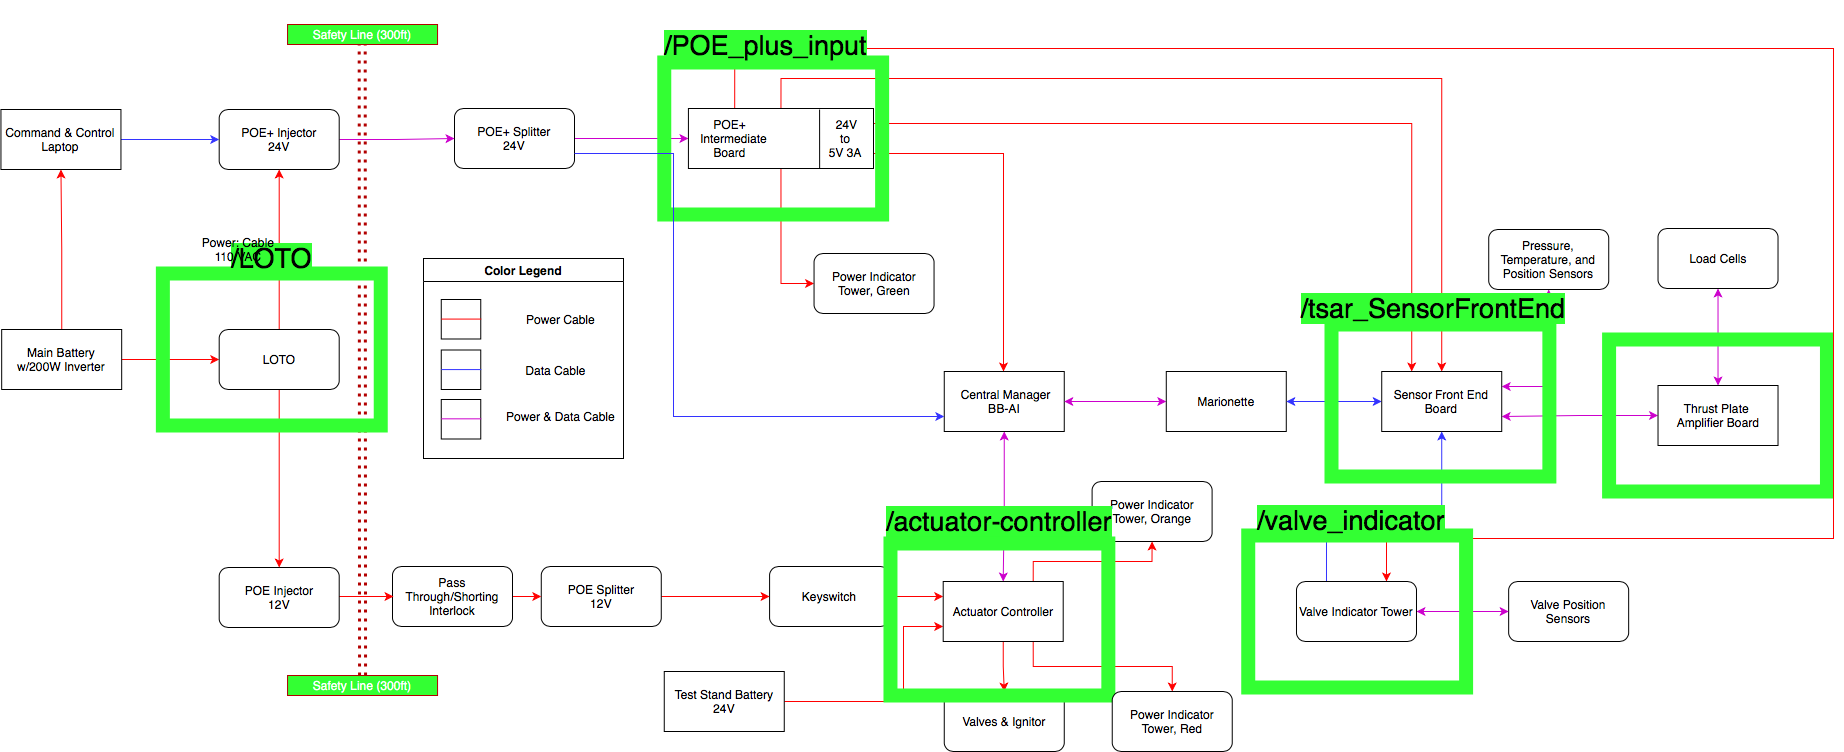

The diagram above was exported from draw.io. Its source (the exported page's mxGraphModel, read from the mxfile embedded in the PNG):
<mxGraphModel dx="2813" dy="2295" grid="1" gridSize="10" guides="1" tooltips="1" connect="1" arrows="1" fold="1" page="1" pageScale="1" pageWidth="850" pageHeight="1100" math="0" shadow="0">
  <root>
    <mxCell id="0" />
    <mxCell id="1" parent="0" />
    <mxCell id="2" style="edgeStyle=orthogonalEdgeStyle;rounded=0;orthogonalLoop=1;jettySize=auto;html=1;entryX=0.5;entryY=0;entryDx=0;entryDy=0;startArrow=classic;startFill=1;strokeColor=#CC00CC;" edge="1" source="71" target="72" parent="1">
      <mxGeometry relative="1" as="geometry" />
    </mxCell>
    <mxCell id="3" style="edgeStyle=orthogonalEdgeStyle;rounded=0;orthogonalLoop=1;jettySize=auto;html=1;exitX=0;exitY=0.5;exitDx=0;exitDy=0;entryX=1;entryY=0.75;entryDx=0;entryDy=0;startArrow=classic;startFill=1;strokeColor=#CC00CC;" edge="1" source="72" target="30" parent="1">
      <mxGeometry relative="1" as="geometry" />
    </mxCell>
    <mxCell id="4" value="" style="rounded=0;whiteSpace=wrap;html=1;strokeColor=#33FF33;strokeWidth=14;fillColor=none;" vertex="1" parent="1">
      <mxGeometry x="1265.5900000000001" y="1401" width="217.87" height="152" as="geometry" />
    </mxCell>
    <mxCell id="5" style="edgeStyle=orthogonalEdgeStyle;rounded=0;orthogonalLoop=1;jettySize=auto;html=1;exitX=1;exitY=0.75;exitDx=0;exitDy=0;strokeColor=#FF0000;" edge="1" source="42" target="23" parent="1">
      <mxGeometry relative="1" as="geometry">
        <mxPoint x="660.7600000000002" y="1230" as="sourcePoint" />
        <Array as="points">
          <mxPoint x="660" y="1215" />
        </Array>
      </mxGeometry>
    </mxCell>
    <mxCell id="6" style="edgeStyle=orthogonalEdgeStyle;rounded=0;orthogonalLoop=1;jettySize=auto;html=1;exitX=0.5;exitY=1;exitDx=0;exitDy=0;entryX=0;entryY=0.5;entryDx=0;entryDy=0;startArrow=none;startFill=0;strokeColor=#FF0000;" edge="1" source="42" target="39" parent="1">
      <mxGeometry relative="1" as="geometry" />
    </mxCell>
    <mxCell id="7" style="edgeStyle=orthogonalEdgeStyle;rounded=0;orthogonalLoop=1;jettySize=auto;html=1;exitX=0.5;exitY=0;exitDx=0;exitDy=0;entryX=0.5;entryY=0;entryDx=0;entryDy=0;startArrow=none;startFill=0;strokeColor=#FF0000;" edge="1" source="42" target="30" parent="1">
      <mxGeometry relative="1" as="geometry">
        <mxPoint x="1125.0100000000002" y="1380" as="targetPoint" />
        <Array as="points">
          <mxPoint x="438" y="1140" />
          <mxPoint x="1098" y="1140" />
        </Array>
      </mxGeometry>
    </mxCell>
    <mxCell id="8" style="edgeStyle=orthogonalEdgeStyle;rounded=0;orthogonalLoop=1;jettySize=auto;html=1;entryX=0;entryY=0.5;entryDx=0;entryDy=0;startArrow=none;startFill=0;strokeColor=#CC00CC;" edge="1" source="27" target="42" parent="1">
      <mxGeometry relative="1" as="geometry" />
    </mxCell>
    <mxCell id="9" style="edgeStyle=orthogonalEdgeStyle;rounded=0;orthogonalLoop=1;jettySize=auto;html=1;entryX=0.25;entryY=0;entryDx=0;entryDy=0;startArrow=none;startFill=0;exitX=1;exitY=0.25;exitDx=0;exitDy=0;strokeColor=#FF0000;" edge="1" source="42" target="30" parent="1">
      <mxGeometry relative="1" as="geometry">
        <Array as="points">
          <mxPoint x="1068" y="1185" />
        </Array>
        <mxPoint x="720.7600000000002" y="1200" as="sourcePoint" />
      </mxGeometry>
    </mxCell>
    <mxCell id="10" style="edgeStyle=orthogonalEdgeStyle;rounded=0;orthogonalLoop=1;jettySize=auto;html=1;exitX=0.25;exitY=0;exitDx=0;exitDy=0;strokeColor=#FF0000;entryX=0.75;entryY=0;entryDx=0;entryDy=0;" edge="1" source="42" target="38" parent="1">
      <mxGeometry relative="1" as="geometry">
        <mxPoint x="943" y="1640" as="targetPoint" />
        <Array as="points">
          <mxPoint x="391" y="1110" />
          <mxPoint x="1490" y="1110" />
          <mxPoint x="1490" y="1600" />
          <mxPoint x="1043" y="1600" />
        </Array>
      </mxGeometry>
    </mxCell>
    <mxCell id="11" value="" style="rounded=0;whiteSpace=wrap;html=1;strokeColor=#33FF33;strokeWidth=14;fillColor=none;" vertex="1" parent="1">
      <mxGeometry x="320.76" y="1124" width="217.87" height="152" as="geometry" />
    </mxCell>
    <mxCell id="12" value="Power Indicator Tower, Orange" style="rounded=1;whiteSpace=wrap;html=1;" vertex="1" parent="1">
      <mxGeometry x="748.6" y="1543" width="120" height="60" as="geometry" />
    </mxCell>
    <mxCell id="13" value="Valves &amp;amp; Ignitor" style="rounded=1;whiteSpace=wrap;html=1;" vertex="1" parent="1">
      <mxGeometry x="600.76" y="1753" width="120" height="60" as="geometry" />
    </mxCell>
    <mxCell id="14" value="Keyswitch" style="rounded=1;whiteSpace=wrap;html=1;" vertex="1" parent="1">
      <mxGeometry x="426.09000000000003" y="1628" width="120" height="60" as="geometry" />
    </mxCell>
    <mxCell id="15" style="edgeStyle=orthogonalEdgeStyle;rounded=0;orthogonalLoop=1;jettySize=auto;html=1;entryX=0.5;entryY=0;entryDx=0;entryDy=0;startArrow=classic;startFill=1;strokeColor=#CC00CC;" edge="1" source="23" target="24" parent="1">
      <mxGeometry relative="1" as="geometry" />
    </mxCell>
    <mxCell id="16" value="&lt;font style=&quot;font-size: 27px ; background-color: rgb(51 , 255 , 51)&quot;&gt;/actuator-controller&lt;/font&gt;" style="text;html=1;strokeColor=none;fillColor=none;align=center;verticalAlign=middle;whiteSpace=wrap;rounded=0;" vertex="1" parent="1">
      <mxGeometry x="495.99999999999994" y="1538" width="320" height="90" as="geometry" />
    </mxCell>
    <mxCell id="17" style="edgeStyle=orthogonalEdgeStyle;rounded=0;orthogonalLoop=1;jettySize=auto;html=1;entryX=0.5;entryY=0;entryDx=0;entryDy=0;startArrow=none;startFill=0;strokeColor=#FF0000;" edge="1" source="24" target="13" parent="1">
      <mxGeometry relative="1" as="geometry" />
    </mxCell>
    <mxCell id="18" style="edgeStyle=orthogonalEdgeStyle;rounded=0;orthogonalLoop=1;jettySize=auto;html=1;exitX=0.75;exitY=0;exitDx=0;exitDy=0;entryX=0.5;entryY=1;entryDx=0;entryDy=0;startArrow=none;startFill=0;strokeColor=#FF0000;" edge="1" source="24" target="12" parent="1">
      <mxGeometry relative="1" as="geometry" />
    </mxCell>
    <mxCell id="19" style="edgeStyle=orthogonalEdgeStyle;rounded=0;orthogonalLoop=1;jettySize=auto;html=1;exitX=0.75;exitY=1;exitDx=0;exitDy=0;entryX=0.5;entryY=0;entryDx=0;entryDy=0;startArrow=none;startFill=0;strokeColor=#FF0000;" edge="1" source="24" target="40" parent="1">
      <mxGeometry relative="1" as="geometry" />
    </mxCell>
    <mxCell id="20" style="edgeStyle=orthogonalEdgeStyle;rounded=0;orthogonalLoop=1;jettySize=auto;html=1;entryX=0;entryY=0.75;entryDx=0;entryDy=0;startArrow=none;startFill=0;strokeColor=#FF0000;" edge="1" source="34" target="24" parent="1">
      <mxGeometry relative="1" as="geometry">
        <Array as="points">
          <mxPoint x="560" y="1763" />
          <mxPoint x="560" y="1688" />
        </Array>
      </mxGeometry>
    </mxCell>
    <mxCell id="21" style="edgeStyle=orthogonalEdgeStyle;rounded=0;orthogonalLoop=1;jettySize=auto;html=1;entryX=0;entryY=0.25;entryDx=0;entryDy=0;startArrow=none;startFill=0;strokeColor=#FF0000;" edge="1" source="14" target="24" parent="1">
      <mxGeometry relative="1" as="geometry" />
    </mxCell>
    <mxCell id="22" value="" style="rounded=0;whiteSpace=wrap;html=1;strokeColor=#33FF33;strokeWidth=14;fillColor=none;" vertex="1" parent="1">
      <mxGeometry x="546.97" y="1605" width="217.87" height="152" as="geometry" />
    </mxCell>
    <mxCell id="23" value="&amp;nbsp;Central Manager&lt;br&gt;BB-AI" style="rounded=0;whiteSpace=wrap;html=1;" vertex="1" parent="1">
      <mxGeometry x="600.76" y="1433" width="120" height="60" as="geometry" />
    </mxCell>
    <mxCell id="24" value="Actuator Controller" style="rounded=0;whiteSpace=wrap;html=1;" vertex="1" parent="1">
      <mxGeometry x="599.7" y="1643" width="120" height="60" as="geometry" />
    </mxCell>
    <mxCell id="25" style="edgeStyle=orthogonalEdgeStyle;rounded=0;orthogonalLoop=1;jettySize=auto;html=1;startArrow=classic;startFill=1;strokeColor=#CC00CC;" edge="1" source="26" target="23" parent="1">
      <mxGeometry relative="1" as="geometry" />
    </mxCell>
    <mxCell id="26" value="Marionette" style="rounded=0;whiteSpace=wrap;html=1;" vertex="1" parent="1">
      <mxGeometry x="822.78" y="1433" width="120" height="60" as="geometry" />
    </mxCell>
    <mxCell id="27" value="POE+ Splitter&lt;br&gt;24V" style="rounded=1;whiteSpace=wrap;html=1;" vertex="1" parent="1">
      <mxGeometry x="111" y="1170" width="120" height="60" as="geometry" />
    </mxCell>
    <mxCell id="28" style="edgeStyle=orthogonalEdgeStyle;rounded=0;orthogonalLoop=1;jettySize=auto;html=1;startArrow=classic;startFill=1;strokeColor=#3333FF;" edge="1" source="30" target="26" parent="1">
      <mxGeometry relative="1" as="geometry" />
    </mxCell>
    <mxCell id="29" style="edgeStyle=orthogonalEdgeStyle;rounded=0;orthogonalLoop=1;jettySize=auto;html=1;entryX=0.5;entryY=1;entryDx=0;entryDy=0;startArrow=classic;startFill=1;exitX=1;exitY=0.25;exitDx=0;exitDy=0;strokeColor=#CC00CC;" edge="1" source="30" target="31" parent="1">
      <mxGeometry relative="1" as="geometry" />
    </mxCell>
    <mxCell id="30" value="Sensor Front End Board" style="rounded=0;whiteSpace=wrap;html=1;" vertex="1" parent="1">
      <mxGeometry x="1038.23" y="1433" width="120" height="60" as="geometry" />
    </mxCell>
    <mxCell id="31" value="Pressure, Temperature, and Position Sensors" style="rounded=1;whiteSpace=wrap;html=1;" vertex="1" parent="1">
      <mxGeometry x="1145.23" y="1291" width="120" height="60" as="geometry" />
    </mxCell>
    <mxCell id="32" style="edgeStyle=orthogonalEdgeStyle;rounded=0;orthogonalLoop=1;jettySize=auto;html=1;startArrow=none;startFill=0;entryX=0;entryY=0.5;entryDx=0;entryDy=0;strokeColor=#FF0000;" edge="1" source="33" target="14" parent="1">
      <mxGeometry relative="1" as="geometry" />
    </mxCell>
    <mxCell id="33" value="POE Splitter&lt;br&gt;12V" style="rounded=1;whiteSpace=wrap;html=1;" vertex="1" parent="1">
      <mxGeometry x="197.77" y="1628" width="120" height="60" as="geometry" />
    </mxCell>
    <mxCell id="34" value="Test Stand Battery&lt;br&gt;24V" style="rounded=0;whiteSpace=wrap;html=1;" vertex="1" parent="1">
      <mxGeometry x="320.76" y="1733" width="120" height="60" as="geometry" />
    </mxCell>
    <mxCell id="35" value="Valve Position Sensors" style="rounded=1;whiteSpace=wrap;html=1;" vertex="1" parent="1">
      <mxGeometry x="1165.16" y="1643" width="120" height="60" as="geometry" />
    </mxCell>
    <mxCell id="36" style="edgeStyle=orthogonalEdgeStyle;rounded=0;orthogonalLoop=1;jettySize=auto;html=1;entryX=0.5;entryY=1;entryDx=0;entryDy=0;startArrow=none;startFill=0;strokeColor=#3333FF;exitX=0.25;exitY=0;exitDx=0;exitDy=0;" edge="1" source="38" target="30" parent="1">
      <mxGeometry relative="1" as="geometry">
        <Array as="points">
          <mxPoint x="983" y="1573" />
          <mxPoint x="1098" y="1573" />
        </Array>
      </mxGeometry>
    </mxCell>
    <mxCell id="37" style="edgeStyle=orthogonalEdgeStyle;rounded=0;orthogonalLoop=1;jettySize=auto;html=1;exitX=1;exitY=0.5;exitDx=0;exitDy=0;entryX=0;entryY=0.5;entryDx=0;entryDy=0;startArrow=classic;startFill=1;strokeColor=#CC00CC;" edge="1" source="38" target="35" parent="1">
      <mxGeometry relative="1" as="geometry" />
    </mxCell>
    <mxCell id="38" value="Valve Indicator Tower" style="rounded=1;whiteSpace=wrap;html=1;" vertex="1" parent="1">
      <mxGeometry x="952.9899999999999" y="1643" width="120" height="60" as="geometry" />
    </mxCell>
    <mxCell id="39" value="Power Indicator Tower, Green" style="rounded=1;whiteSpace=wrap;html=1;" vertex="1" parent="1">
      <mxGeometry x="470.54999999999995" y="1315" width="120" height="60" as="geometry" />
    </mxCell>
    <mxCell id="40" value="Power Indicator Tower, Red" style="rounded=1;whiteSpace=wrap;html=1;" vertex="1" parent="1">
      <mxGeometry x="768.74" y="1753" width="120" height="60" as="geometry" />
    </mxCell>
    <mxCell id="41" style="edgeStyle=orthogonalEdgeStyle;rounded=0;orthogonalLoop=1;jettySize=auto;html=1;exitX=1;exitY=0.75;exitDx=0;exitDy=0;entryX=0;entryY=0.75;entryDx=0;entryDy=0;startArrow=none;startFill=0;strokeColor=#3333FF;" edge="1" source="27" target="23" parent="1">
      <mxGeometry relative="1" as="geometry">
        <mxPoint x="329" y="1574" as="targetPoint" />
        <Array as="points">
          <mxPoint x="330" y="1215" />
          <mxPoint x="330" y="1478" />
        </Array>
      </mxGeometry>
    </mxCell>
    <mxCell id="42" value="&amp;nbsp; &amp;nbsp; &amp;nbsp; &amp;nbsp;POE+ &amp;nbsp; &amp;nbsp; &amp;nbsp; &amp;nbsp; &amp;nbsp; &amp;nbsp; &amp;nbsp; &amp;nbsp; &amp;nbsp; &amp;nbsp; &amp;nbsp; &amp;nbsp; &amp;nbsp; 24V&amp;nbsp;&lt;br&gt;&amp;nbsp; &amp;nbsp;Intermediate &amp;nbsp; &amp;nbsp; &amp;nbsp; &amp;nbsp; &amp;nbsp; &amp;nbsp; &amp;nbsp; &amp;nbsp; &amp;nbsp; &amp;nbsp; &amp;nbsp;to&amp;nbsp;&lt;br&gt;&amp;nbsp; &amp;nbsp; &amp;nbsp; &amp;nbsp;Board &amp;nbsp; &amp;nbsp; &amp;nbsp; &amp;nbsp; &amp;nbsp; &amp;nbsp; &amp;nbsp; &amp;nbsp; &amp;nbsp; &amp;nbsp; &amp;nbsp; &amp;nbsp; 5V 3A" style="rounded=0;whiteSpace=wrap;html=1;align=left;" vertex="1" parent="1">
      <mxGeometry x="344.92" y="1170" width="185.08" height="60" as="geometry" />
    </mxCell>
    <mxCell id="43" style="edgeStyle=orthogonalEdgeStyle;rounded=0;orthogonalLoop=1;jettySize=auto;html=1;entryX=0;entryY=0.5;entryDx=0;entryDy=0;startArrow=none;startFill=0;strokeColor=#FF0000;" edge="1" source="44" target="33" parent="1">
      <mxGeometry relative="1" as="geometry" />
    </mxCell>
    <mxCell id="44" value="Pass Through/Shorting Interlock" style="rounded=1;whiteSpace=wrap;html=1;" vertex="1" parent="1">
      <mxGeometry x="48.99999999999998" y="1628" width="120" height="60" as="geometry" />
    </mxCell>
    <mxCell id="45" style="edgeStyle=orthogonalEdgeStyle;rounded=0;orthogonalLoop=1;jettySize=auto;html=1;entryX=0;entryY=0.5;entryDx=0;entryDy=0;startArrow=none;startFill=0;strokeColor=#CC00CC;" edge="1" source="46" target="27" parent="1">
      <mxGeometry relative="1" as="geometry">
        <mxPoint x="-46.98000000000002" y="1200" as="targetPoint" />
      </mxGeometry>
    </mxCell>
    <mxCell id="46" value="POE+ Injector&lt;br&gt;24V" style="rounded=1;whiteSpace=wrap;html=1;" vertex="1" parent="1">
      <mxGeometry x="-124.30000000000001" y="1171" width="120" height="60" as="geometry" />
    </mxCell>
    <mxCell id="47" style="edgeStyle=orthogonalEdgeStyle;rounded=0;orthogonalLoop=1;jettySize=auto;html=1;startArrow=none;startFill=0;strokeColor=#FF0000;" edge="1" parent="1">
      <mxGeometry relative="1" as="geometry">
        <mxPoint x="-34.63999999999987" y="1658" as="sourcePoint" />
        <mxPoint x="50" y="1658" as="targetPoint" />
      </mxGeometry>
    </mxCell>
    <mxCell id="48" value="POE Injector&lt;br&gt;12V" style="rounded=1;whiteSpace=wrap;html=1;" vertex="1" parent="1">
      <mxGeometry x="-124.30000000000001" y="1629" width="120" height="60" as="geometry" />
    </mxCell>
    <mxCell id="49" style="edgeStyle=orthogonalEdgeStyle;rounded=0;orthogonalLoop=1;jettySize=auto;html=1;entryX=0;entryY=0.5;entryDx=0;entryDy=0;startArrow=none;startFill=0;strokeColor=#3333FF;" edge="1" source="50" target="46" parent="1">
      <mxGeometry relative="1" as="geometry" />
    </mxCell>
    <mxCell id="50" value="Command &amp;amp; Control Laptop" style="rounded=0;whiteSpace=wrap;html=1;" vertex="1" parent="1">
      <mxGeometry x="-342.55" y="1171" width="120" height="60" as="geometry" />
    </mxCell>
    <mxCell id="51" style="edgeStyle=orthogonalEdgeStyle;rounded=0;orthogonalLoop=1;jettySize=auto;html=1;entryX=0;entryY=0.5;entryDx=0;entryDy=0;startArrow=none;startFill=0;strokeColor=#FF0000;" edge="1" source="53" target="56" parent="1">
      <mxGeometry relative="1" as="geometry" />
    </mxCell>
    <mxCell id="52" style="edgeStyle=orthogonalEdgeStyle;rounded=0;orthogonalLoop=1;jettySize=auto;html=1;entryX=0.5;entryY=1;entryDx=0;entryDy=0;startArrow=none;startFill=0;strokeColor=#FF0000;" edge="1" source="53" target="50" parent="1">
      <mxGeometry relative="1" as="geometry" />
    </mxCell>
    <mxCell id="53" value="Main Battery&lt;br&gt;w/200W Inverter" style="rounded=0;whiteSpace=wrap;html=1;" vertex="1" parent="1">
      <mxGeometry x="-341.82" y="1391" width="120" height="60" as="geometry" />
    </mxCell>
    <mxCell id="54" style="edgeStyle=orthogonalEdgeStyle;rounded=0;orthogonalLoop=1;jettySize=auto;html=1;entryX=0.5;entryY=1;entryDx=0;entryDy=0;startArrow=none;startFill=0;strokeColor=#FF0000;" edge="1" source="56" target="46" parent="1">
      <mxGeometry relative="1" as="geometry" />
    </mxCell>
    <mxCell id="55" style="edgeStyle=orthogonalEdgeStyle;rounded=0;orthogonalLoop=1;jettySize=auto;html=1;startArrow=none;startFill=0;strokeColor=#FF0000;" edge="1" source="56" target="48" parent="1">
      <mxGeometry relative="1" as="geometry" />
    </mxCell>
    <mxCell id="56" value="LOTO" style="rounded=1;whiteSpace=wrap;html=1;" vertex="1" parent="1">
      <mxGeometry x="-124.30000000000001" y="1391" width="120" height="60" as="geometry" />
    </mxCell>
    <mxCell id="57" value="" style="shape=link;html=1;startArrow=classic;startFill=1;endArrow=classic;endFill=1;fillColor=#e51400;strokeColor=#B20000;strokeWidth=3;dashed=1;dashPattern=1 2;exitX=0.5;exitY=0;exitDx=0;exitDy=0;" edge="1" source="58" parent="1">
      <mxGeometry width="50" height="50" relative="1" as="geometry">
        <mxPoint x="18.550000000000015" y="1906" as="sourcePoint" />
        <mxPoint x="18.690000000000055" y="1104" as="targetPoint" />
      </mxGeometry>
    </mxCell>
    <mxCell id="58" value="Safety Line (300ft)" style="text;html=1;strokeColor=#B20000;align=center;verticalAlign=middle;whiteSpace=wrap;rounded=0;fontColor=#ffffff;fillColor=#33FF33;" vertex="1" parent="1">
      <mxGeometry x="-55.95000000000002" y="1737" width="150" height="20" as="geometry" />
    </mxCell>
    <mxCell id="59" value="Safety Line (300ft)" style="text;html=1;strokeColor=#B20000;align=center;verticalAlign=middle;whiteSpace=wrap;rounded=0;fontColor=#ffffff;fillColor=#33FF33;" vertex="1" parent="1">
      <mxGeometry x="-55.95000000000002" y="1086" width="150" height="20" as="geometry" />
    </mxCell>
    <mxCell id="60" value="" style="endArrow=none;html=1;exitX=0.709;exitY=1;exitDx=0;exitDy=0;exitPerimeter=0;" edge="1" source="42" parent="1">
      <mxGeometry width="50" height="50" relative="1" as="geometry">
        <mxPoint x="426.09000000000003" y="1221" as="sourcePoint" />
        <mxPoint x="476.09000000000015" y="1171" as="targetPoint" />
      </mxGeometry>
    </mxCell>
    <mxCell id="61" value="Color Legend" style="swimlane;startSize=23;" vertex="1" parent="1">
      <mxGeometry x="80" y="1320" width="200" height="200" as="geometry" />
    </mxCell>
    <mxCell id="62" value="Power Cable" style="text;html=1;strokeColor=none;fillColor=none;align=center;verticalAlign=middle;whiteSpace=wrap;rounded=0;" vertex="1" parent="61">
      <mxGeometry x="76.75999999999999" y="41.5" width="121.24" height="39" as="geometry" />
    </mxCell>
    <mxCell id="63" value="Data Cable" style="text;html=1;strokeColor=none;fillColor=none;align=center;verticalAlign=middle;whiteSpace=wrap;rounded=0;" vertex="1" parent="61">
      <mxGeometry x="71.53" y="92" width="121.24" height="39" as="geometry" />
    </mxCell>
    <mxCell id="64" value="Power &amp;amp; Data Cable" style="text;html=1;strokeColor=none;fillColor=none;align=center;verticalAlign=middle;whiteSpace=wrap;rounded=0;" vertex="1" parent="61">
      <mxGeometry x="76.76000000000002" y="138" width="121.24" height="39" as="geometry" />
    </mxCell>
    <mxCell id="65" value="" style="whiteSpace=wrap;html=1;aspect=fixed;" vertex="1" parent="61">
      <mxGeometry x="17.759999999999998" y="41" width="39.5" height="39.5" as="geometry" />
    </mxCell>
    <mxCell id="66" value="" style="whiteSpace=wrap;html=1;aspect=fixed;" vertex="1" parent="61">
      <mxGeometry x="17.760000000000012" y="91.5" width="39.5" height="39.5" as="geometry" />
    </mxCell>
    <mxCell id="67" value="" style="whiteSpace=wrap;html=1;aspect=fixed;" vertex="1" parent="61">
      <mxGeometry x="17.760000000000012" y="141" width="39.5" height="39.5" as="geometry" />
    </mxCell>
    <mxCell id="68" value="" style="endArrow=none;html=1;strokeColor=#FF0000;" edge="1" parent="61">
      <mxGeometry width="50" height="50" relative="1" as="geometry">
        <mxPoint x="17.760000000000012" y="60.57999999999993" as="sourcePoint" />
        <mxPoint x="57.76000000000001" y="60.57999999999993" as="targetPoint" />
      </mxGeometry>
    </mxCell>
    <mxCell id="69" value="" style="endArrow=none;html=1;strokeColor=#3333FF;" edge="1" parent="61">
      <mxGeometry width="50" height="50" relative="1" as="geometry">
        <mxPoint x="17.760000000000012" y="111.07999999999993" as="sourcePoint" />
        <mxPoint x="57.76000000000001" y="111.07999999999993" as="targetPoint" />
      </mxGeometry>
    </mxCell>
    <mxCell id="70" value="" style="endArrow=none;html=1;strokeColor=#CC00CC;" edge="1" parent="61">
      <mxGeometry width="50" height="50" relative="1" as="geometry">
        <mxPoint x="17.760000000000012" y="160.32999999999993" as="sourcePoint" />
        <mxPoint x="57.76000000000001" y="160.32999999999993" as="targetPoint" />
      </mxGeometry>
    </mxCell>
    <mxCell id="71" value="Load Cells" style="rounded=1;whiteSpace=wrap;html=1;" vertex="1" parent="1">
      <mxGeometry x="1314.52" y="1290" width="120" height="60" as="geometry" />
    </mxCell>
    <mxCell id="72" value="Thrust Plate &lt;br&gt;Amplifier Board" style="rounded=0;whiteSpace=wrap;html=1;" vertex="1" parent="1">
      <mxGeometry x="1314.52" y="1447" width="120" height="60" as="geometry" />
    </mxCell>
    <mxCell id="73" value="" style="rounded=0;whiteSpace=wrap;html=1;strokeColor=#33FF33;strokeWidth=14;fillColor=none;" vertex="1" parent="1">
      <mxGeometry x="-180.63" y="1335" width="217.87" height="152" as="geometry" />
    </mxCell>
    <mxCell id="74" value="" style="rounded=0;whiteSpace=wrap;html=1;strokeColor=#33FF33;strokeWidth=14;fillColor=none;" vertex="1" parent="1">
      <mxGeometry x="988.0000000000001" y="1386" width="217.87" height="152" as="geometry" />
    </mxCell>
    <mxCell id="75" value="" style="rounded=0;whiteSpace=wrap;html=1;strokeColor=#33FF33;strokeWidth=14;fillColor=none;" vertex="1" parent="1">
      <mxGeometry x="904.7299999999999" y="1597" width="217.87" height="152" as="geometry" />
    </mxCell>
    <mxCell id="76" value="&lt;font style=&quot;font-size: 27px ; background-color: rgb(51 , 255 , 51)&quot;&gt;/LOTO&lt;/font&gt;" style="text;html=1;strokeColor=none;fillColor=none;align=center;verticalAlign=middle;whiteSpace=wrap;rounded=0;" vertex="1" parent="1">
      <mxGeometry x="-133.42000000000002" y="1301" width="123.45" height="38" as="geometry" />
    </mxCell>
    <mxCell id="77" value="&lt;font style=&quot;font-size: 27px ; background-color: rgb(51 , 255 , 51)&quot;&gt;/POE_plus_input&lt;/font&gt;" style="text;html=1;strokeColor=none;fillColor=none;align=center;verticalAlign=middle;whiteSpace=wrap;rounded=0;" vertex="1" parent="1">
      <mxGeometry x="323.20000000000005" y="1062" width="198.9" height="90" as="geometry" />
    </mxCell>
    <mxCell id="78" value="&lt;font style=&quot;font-size: 27px ; background-color: rgb(51 , 255 , 51)&quot;&gt;/valve_indicator&lt;/font&gt;" style="text;html=1;strokeColor=none;fillColor=none;align=center;verticalAlign=middle;whiteSpace=wrap;rounded=0;" vertex="1" parent="1">
      <mxGeometry x="848.0799999999999" y="1567" width="320" height="30" as="geometry" />
    </mxCell>
    <mxCell id="79" value="&lt;font style=&quot;font-size: 27px ; background-color: rgb(51 , 255 , 51)&quot;&gt;/tsar_SensorFrontEnd&lt;/font&gt;" style="text;html=1;strokeColor=none;fillColor=none;align=center;verticalAlign=middle;whiteSpace=wrap;rounded=0;" vertex="1" parent="1">
      <mxGeometry x="929.6400000000001" y="1325" width="320" height="90" as="geometry" />
    </mxCell>
    <mxCell id="80" value="Power: Cable&lt;br&gt;110 VAC" style="text;html=1;strokeColor=none;fillColor=none;align=center;verticalAlign=middle;whiteSpace=wrap;rounded=0;" vertex="1" parent="1">
      <mxGeometry x="-154.54999999999998" y="1291" width="100" height="40" as="geometry" />
    </mxCell>
  </root>
</mxGraphModel>